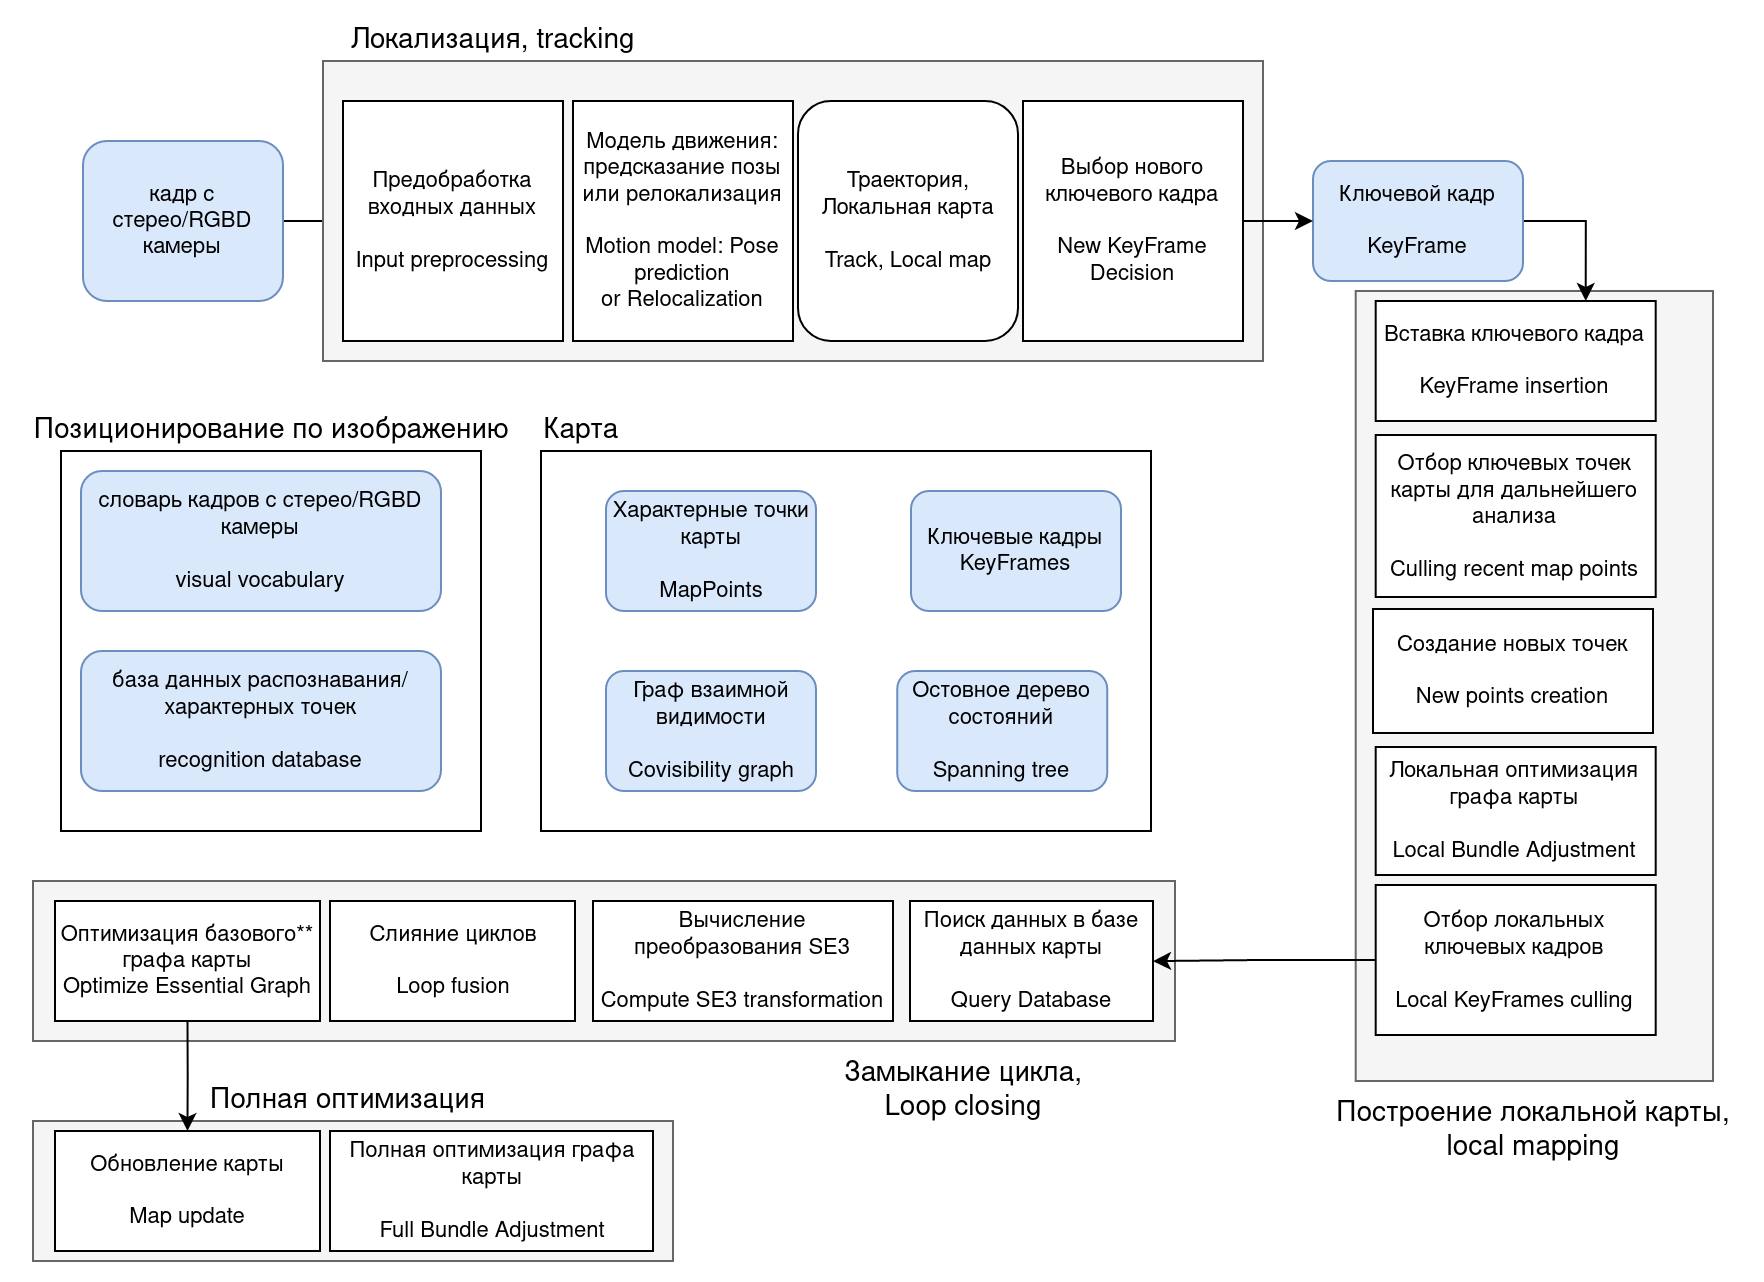

The diagram above was exported from draw.io. Its source (the exported page's mxGraphModel, read from the mxfile embedded in the PNG):
<mxGraphModel dx="2121" dy="933" grid="1" gridSize="10" guides="1" tooltips="1" connect="1" arrows="1" fold="1" page="1" pageScale="1" pageWidth="850" pageHeight="1100" math="0" shadow="0">
  <root>
    <mxCell id="0" />
    <mxCell id="1" parent="0" />
    <mxCell id="2" value="" style="group" vertex="1" connectable="0" parent="1">
      <mxGeometry x="480" y="2780" width="170" height="390" as="geometry" />
    </mxCell>
    <mxCell id="3" value="" style="rounded=0;whiteSpace=wrap;html=1;fontSize=11;strokeWidth=1;fillColor=#f5f5f5;fontColor=#333333;strokeColor=#666666;" vertex="1" parent="2">
      <mxGeometry x="-8.65" y="-5" width="178.65" height="395" as="geometry" />
    </mxCell>
    <mxCell id="4" value="&lt;div&gt;Вставка ключевого кадра&lt;/div&gt;&lt;div&gt;&lt;br&gt;&lt;/div&gt;&lt;div&gt;KeyFrame insertion&lt;/div&gt;" style="rounded=0;whiteSpace=wrap;html=1;fontSize=11;strokeWidth=1;" vertex="1" parent="2">
      <mxGeometry x="1.3500000000000227" width="140" height="60" as="geometry" />
    </mxCell>
    <mxCell id="5" value="&lt;div&gt;Отбор ключевых точек карты для дальнейшего анализа&lt;br&gt;&lt;/div&gt;&lt;div&gt;&lt;br&gt;&lt;/div&gt;&lt;div&gt;Culling recent map points&lt;/div&gt;" style="rounded=0;whiteSpace=wrap;html=1;fontSize=11;strokeWidth=1;" vertex="1" parent="2">
      <mxGeometry x="1.3500000000000227" y="67" width="140" height="81" as="geometry" />
    </mxCell>
    <mxCell id="6" value="&lt;div&gt;Создание новых точек&lt;/div&gt;&lt;div&gt;&lt;br&gt;&lt;/div&gt;&lt;div&gt;New points creation&lt;/div&gt;" style="rounded=0;whiteSpace=wrap;html=1;fontSize=11;strokeWidth=1;" vertex="1" parent="2">
      <mxGeometry y="154" width="140" height="62" as="geometry" />
    </mxCell>
    <mxCell id="7" value="&lt;div&gt;Локальная оптимизация графа карты&lt;br&gt;&lt;/div&gt;&lt;div&gt;&lt;br&gt;&lt;/div&gt;&lt;div&gt;Local Bundle Adjustment&lt;/div&gt;" style="rounded=0;whiteSpace=wrap;html=1;fontSize=11;strokeWidth=1;" vertex="1" parent="2">
      <mxGeometry x="1.3500000000000227" y="223" width="140" height="64" as="geometry" />
    </mxCell>
    <mxCell id="8" value="&lt;div&gt;Отбор локальных ключевых кадров&lt;/div&gt;&lt;div&gt;&lt;br&gt;&lt;/div&gt;&lt;div&gt;Local KeyFrames culling&lt;/div&gt;" style="rounded=0;whiteSpace=wrap;html=1;fontSize=11;strokeWidth=1;" vertex="1" parent="2">
      <mxGeometry x="1.3500000000000227" y="292" width="140" height="75" as="geometry" />
    </mxCell>
    <mxCell id="9" value="" style="rounded=0;whiteSpace=wrap;html=1;fontSize=11;strokeWidth=1;" vertex="1" parent="1">
      <mxGeometry x="64" y="2855" width="305" height="190" as="geometry" />
    </mxCell>
    <mxCell id="10" style="edgeStyle=orthogonalEdgeStyle;rounded=0;orthogonalLoop=1;jettySize=auto;html=1;exitX=1;exitY=0.5;exitDx=0;exitDy=0;entryX=0;entryY=0.5;entryDx=0;entryDy=0;fontSize=11;fillColor=default;" edge="1" source="11" target="16" parent="1">
      <mxGeometry relative="1" as="geometry" />
    </mxCell>
    <mxCell id="11" value="кадр с стерео/RGBD камеры" style="rounded=1;whiteSpace=wrap;html=1;fontSize=11;strokeWidth=1;fillColor=#dae8fc;strokeColor=#6c8ebf;" vertex="1" parent="1">
      <mxGeometry x="-165" y="2700" width="100" height="80" as="geometry" />
    </mxCell>
    <mxCell id="12" style="edgeStyle=orthogonalEdgeStyle;rounded=0;orthogonalLoop=1;jettySize=auto;html=1;exitX=1;exitY=0.5;exitDx=0;exitDy=0;entryX=0.75;entryY=0;entryDx=0;entryDy=0;fontSize=11;fillColor=default;" edge="1" source="13" target="4" parent="1">
      <mxGeometry relative="1" as="geometry" />
    </mxCell>
    <mxCell id="13" value="&lt;div&gt;Ключевой кадр&lt;/div&gt;&lt;div&gt;&lt;br&gt;&lt;/div&gt;&lt;div&gt;KeyFrame&lt;/div&gt;" style="rounded=1;whiteSpace=wrap;html=1;fontSize=11;strokeWidth=1;fillColor=#dae8fc;strokeColor=#6c8ebf;" vertex="1" parent="1">
      <mxGeometry x="450" y="2710" width="105" height="60" as="geometry" />
    </mxCell>
    <mxCell id="14" value="" style="group" vertex="1" connectable="0" parent="1">
      <mxGeometry x="-35" y="2680" width="460" height="130" as="geometry" />
    </mxCell>
    <mxCell id="15" value="" style="rounded=0;whiteSpace=wrap;html=1;fontSize=11;strokeWidth=1;fillColor=#f5f5f5;fontColor=#333333;strokeColor=#666666;" vertex="1" parent="14">
      <mxGeometry x="-10" y="-20" width="470" height="150" as="geometry" />
    </mxCell>
    <mxCell id="16" value="&lt;div&gt;Предобработка входных данных &lt;br&gt;&lt;/div&gt;&lt;div&gt;&lt;br&gt;&lt;/div&gt;&lt;div&gt;Input preprocessing&lt;br&gt;&lt;/div&gt;" style="rounded=0;whiteSpace=wrap;html=1;fontSize=11;strokeWidth=1;" vertex="1" parent="14">
      <mxGeometry width="110" height="120" as="geometry" />
    </mxCell>
    <mxCell id="17" value="Модель движения: предсказание позы&lt;br&gt;&lt;div&gt;или релокализация&lt;/div&gt;&lt;br&gt;&lt;div&gt;Motion model: Pose prediction&lt;/div&gt;&lt;div&gt;or Relocalization&lt;br&gt;&lt;/div&gt;" style="rounded=0;whiteSpace=wrap;html=1;fontSize=11;strokeWidth=1;" vertex="1" parent="14">
      <mxGeometry x="115" width="110" height="120" as="geometry" />
    </mxCell>
    <mxCell id="18" value="&lt;div&gt;Траектория, Локальная карта&lt;br&gt;&lt;/div&gt;&lt;div&gt;&lt;br&gt;&lt;/div&gt;&lt;div&gt;Track, Local map&lt;/div&gt;" style="rounded=1;whiteSpace=wrap;html=1;fontSize=11;strokeWidth=1;" vertex="1" parent="14">
      <mxGeometry x="227.5" width="110" height="120" as="geometry" />
    </mxCell>
    <mxCell id="19" value="&lt;div&gt;Выбор нового ключевого кадра&lt;/div&gt;&lt;br&gt;&lt;div&gt;New KeyFrame Decision&lt;/div&gt;" style="rounded=0;whiteSpace=wrap;html=1;fontSize=11;strokeWidth=1;" vertex="1" parent="14">
      <mxGeometry x="340" width="110" height="120" as="geometry" />
    </mxCell>
    <mxCell id="20" style="edgeStyle=orthogonalEdgeStyle;rounded=0;orthogonalLoop=1;jettySize=auto;html=1;exitX=1;exitY=0.5;exitDx=0;exitDy=0;entryX=0;entryY=0.5;entryDx=0;entryDy=0;fontSize=11;fillColor=default;" edge="1" source="19" target="13" parent="1">
      <mxGeometry relative="1" as="geometry" />
    </mxCell>
    <mxCell id="21" value="&lt;font style=&quot;font-size: 14px;&quot;&gt;Локализация, tracking&lt;/font&gt;" style="text;html=1;align=center;verticalAlign=middle;resizable=0;points=[];autosize=1;strokeColor=none;fillColor=none;fontSize=14;" vertex="1" parent="1">
      <mxGeometry x="-40.00000000000001" y="2640" width="160" height="20" as="geometry" />
    </mxCell>
    <mxCell id="22" value="" style="group" vertex="1" connectable="0" parent="1">
      <mxGeometry x="-179" y="3080" width="560" height="70" as="geometry" />
    </mxCell>
    <mxCell id="23" value="" style="rounded=0;whiteSpace=wrap;html=1;fontSize=11;strokeWidth=1;fillColor=#f5f5f5;fontColor=#333333;strokeColor=#666666;" vertex="1" parent="22">
      <mxGeometry x="-11" y="-10" width="571" height="80" as="geometry" />
    </mxCell>
    <mxCell id="24" value="&lt;div&gt;Поиск данных в базе данных карты&lt;/div&gt;&lt;div&gt;&lt;br&gt;&lt;/div&gt;&lt;div&gt;Query Database&lt;/div&gt;" style="rounded=0;whiteSpace=wrap;html=1;fontSize=11;strokeWidth=1;" vertex="1" parent="22">
      <mxGeometry x="427.5" width="121.5" height="60" as="geometry" />
    </mxCell>
    <mxCell id="25" value="&lt;div&gt;Вычисление преобразования SE3&lt;/div&gt;&lt;div&gt;&lt;br&gt;&lt;/div&gt;&lt;div&gt;Compute SE3 transformation&lt;/div&gt;" style="rounded=0;whiteSpace=wrap;html=1;fontSize=11;strokeWidth=1;" vertex="1" parent="22">
      <mxGeometry x="269" width="150" height="60" as="geometry" />
    </mxCell>
    <mxCell id="26" value="&lt;div&gt;Слияние циклов&lt;br&gt;&lt;/div&gt;&lt;div&gt;&lt;br&gt;&lt;/div&gt;&lt;div&gt;Loop fusion&lt;/div&gt;" style="rounded=0;whiteSpace=wrap;html=1;fontSize=11;strokeWidth=1;" vertex="1" parent="22">
      <mxGeometry x="137.5" width="122.5" height="60" as="geometry" />
    </mxCell>
    <mxCell id="27" value="&lt;div&gt;Оптимизация базового** графа карты&lt;br&gt;&lt;/div&gt;&lt;div&gt;Optimize Essential Graph&lt;/div&gt;" style="rounded=0;whiteSpace=wrap;html=1;fontSize=11;strokeWidth=1;" vertex="1" parent="22">
      <mxGeometry width="132.5" height="60" as="geometry" />
    </mxCell>
    <mxCell id="28" style="edgeStyle=orthogonalEdgeStyle;rounded=0;orthogonalLoop=1;jettySize=auto;html=1;exitX=0;exitY=0.5;exitDx=0;exitDy=0;fontSize=11;fillColor=default;" edge="1" source="8" target="24" parent="1">
      <mxGeometry relative="1" as="geometry" />
    </mxCell>
    <mxCell id="29" value="&lt;div&gt;Ключевые кадры&lt;/div&gt;&lt;div&gt;KeyFrames&lt;/div&gt;" style="rounded=1;whiteSpace=wrap;html=1;fontSize=11;strokeWidth=1;fillColor=#dae8fc;strokeColor=#6c8ebf;" vertex="1" parent="1">
      <mxGeometry x="249" y="2875" width="105" height="60" as="geometry" />
    </mxCell>
    <mxCell id="30" value="&lt;div&gt;Остовное дерево состояний&lt;br&gt;&lt;/div&gt;&lt;div&gt;&lt;br&gt;&lt;/div&gt;&lt;div&gt;Spanning tree&lt;/div&gt;" style="rounded=1;whiteSpace=wrap;html=1;fontSize=11;strokeWidth=1;fillColor=#dae8fc;strokeColor=#6c8ebf;" vertex="1" parent="1">
      <mxGeometry x="242.12" y="2965" width="105" height="60" as="geometry" />
    </mxCell>
    <mxCell id="31" value="&lt;div&gt;Граф взаимной видимости&lt;/div&gt;&lt;div&gt;&lt;br&gt;&lt;/div&gt;&lt;div&gt;Covisibility graph&lt;/div&gt;" style="rounded=1;whiteSpace=wrap;html=1;fontSize=11;strokeWidth=1;fillColor=#dae8fc;strokeColor=#6c8ebf;" vertex="1" parent="1">
      <mxGeometry x="96.5" y="2965" width="105" height="60" as="geometry" />
    </mxCell>
    <mxCell id="32" value="&lt;div&gt;Характерные точки карты&lt;/div&gt;&lt;div&gt;&lt;br&gt;&lt;/div&gt;&lt;div&gt;MapPoints&lt;br&gt;&lt;/div&gt;" style="rounded=1;whiteSpace=wrap;html=1;fontSize=11;strokeWidth=1;fillColor=#dae8fc;strokeColor=#6c8ebf;" vertex="1" parent="1">
      <mxGeometry x="96.5" y="2875" width="105" height="60" as="geometry" />
    </mxCell>
    <mxCell id="33" value="&lt;font style=&quot;font-size: 14px;&quot;&gt;Карта&lt;/font&gt;" style="text;html=1;align=center;verticalAlign=middle;resizable=0;points=[];autosize=1;strokeColor=none;fillColor=none;fontSize=14;" vertex="1" parent="1">
      <mxGeometry x="59" y="2835" width="50" height="20" as="geometry" />
    </mxCell>
    <mxCell id="34" value="" style="rounded=0;whiteSpace=wrap;html=1;fontSize=11;strokeWidth=1;" vertex="1" parent="1">
      <mxGeometry x="-176" y="2855" width="210" height="190" as="geometry" />
    </mxCell>
    <mxCell id="35" value="&lt;font style=&quot;font-size: 14px;&quot;&gt;Позиционирование по изображению&lt;/font&gt;" style="text;html=1;align=center;verticalAlign=middle;resizable=0;points=[];autosize=1;strokeColor=none;fillColor=none;fontSize=14;" vertex="1" parent="1">
      <mxGeometry x="-196" y="2835" width="250" height="20" as="geometry" />
    </mxCell>
    <mxCell id="36" value="&lt;div&gt;словарь кадров с стерео/RGBD камеры&lt;/div&gt;&lt;div&gt;&lt;br&gt;&lt;/div&gt;&lt;div&gt;visual vocabulary&lt;br&gt;&lt;/div&gt;" style="rounded=1;whiteSpace=wrap;html=1;fontSize=11;strokeWidth=1;fillColor=#dae8fc;strokeColor=#6c8ebf;" vertex="1" parent="1">
      <mxGeometry x="-166" y="2865" width="180" height="70" as="geometry" />
    </mxCell>
    <mxCell id="37" value="&lt;div&gt;база данных распознавания/&lt;/div&gt;&lt;div&gt;характерных точек&lt;br&gt;&lt;/div&gt;&lt;div&gt;&lt;br&gt;&lt;/div&gt;&lt;div&gt;recognition database&lt;br&gt;&lt;/div&gt;" style="rounded=1;whiteSpace=wrap;html=1;fontSize=11;strokeWidth=1;fillColor=#dae8fc;strokeColor=#6c8ebf;" vertex="1" parent="1">
      <mxGeometry x="-166" y="2955" width="180" height="70" as="geometry" />
    </mxCell>
    <mxCell id="38" value="" style="rounded=0;whiteSpace=wrap;html=1;fontSize=11;strokeWidth=1;fillColor=#f5f5f5;fontColor=#333333;strokeColor=#666666;" vertex="1" parent="1">
      <mxGeometry x="-190" y="3190" width="320" height="70" as="geometry" />
    </mxCell>
    <mxCell id="39" value="&lt;div&gt;Полная оптимизация графа карты&lt;br&gt;&lt;/div&gt;&lt;div&gt;&lt;br&gt;&lt;/div&gt;&lt;div&gt;Full Bundle Adjustment&lt;/div&gt;" style="rounded=0;whiteSpace=wrap;html=1;fontSize=11;strokeWidth=1;" vertex="1" parent="1">
      <mxGeometry x="-41.5" y="3195" width="161.5" height="60" as="geometry" />
    </mxCell>
    <mxCell id="40" value="&lt;div&gt;Обновление карты&lt;/div&gt;&lt;div&gt;&lt;br&gt;&lt;/div&gt;&lt;div&gt;Map update&lt;br&gt;&lt;/div&gt;" style="rounded=0;whiteSpace=wrap;html=1;fontSize=11;strokeWidth=1;" vertex="1" parent="1">
      <mxGeometry x="-179" y="3195" width="132.5" height="60" as="geometry" />
    </mxCell>
    <mxCell id="41" style="edgeStyle=orthogonalEdgeStyle;rounded=0;orthogonalLoop=1;jettySize=auto;html=1;exitX=0.5;exitY=1;exitDx=0;exitDy=0;fontSize=11;fillColor=default;" edge="1" source="27" target="40" parent="1">
      <mxGeometry relative="1" as="geometry" />
    </mxCell>
    <mxCell id="42" value="&lt;font style=&quot;font-size: 14px;&quot;&gt;Полная оптимизация&lt;/font&gt;" style="text;whiteSpace=wrap;html=1;fontSize=14;" vertex="1" parent="1">
      <mxGeometry x="-103.5" y="3165" width="193.5" height="30" as="geometry" />
    </mxCell>
    <mxCell id="43" value="&lt;div style=&quot;font-size: 14px;&quot;&gt;&lt;font style=&quot;font-size: 14px;&quot;&gt;Построение локальной карты, &lt;br style=&quot;font-size: 14px;&quot;&gt;&lt;/font&gt;&lt;/div&gt;&lt;div style=&quot;font-size: 14px;&quot;&gt;&lt;font style=&quot;font-size: 14px;&quot;&gt;local mapping&lt;/font&gt;&lt;/div&gt;" style="text;html=1;align=center;verticalAlign=middle;resizable=0;points=[];autosize=1;strokeColor=none;fillColor=none;fontSize=14;rotation=0;" vertex="1" parent="1">
      <mxGeometry x="455" y="3175" width="210" height="40" as="geometry" />
    </mxCell>
    <mxCell id="44" value="&lt;div&gt;Замыкание цикла,&lt;/div&gt;&lt;div&gt;Loop closing&lt;br&gt;&lt;/div&gt;" style="text;html=1;align=center;verticalAlign=middle;resizable=0;points=[];autosize=1;strokeColor=none;fillColor=none;fontSize=14;rotation=0;" vertex="1" parent="1">
      <mxGeometry x="210" y="3155" width="130" height="40" as="geometry" />
    </mxCell>
  </root>
</mxGraphModel>